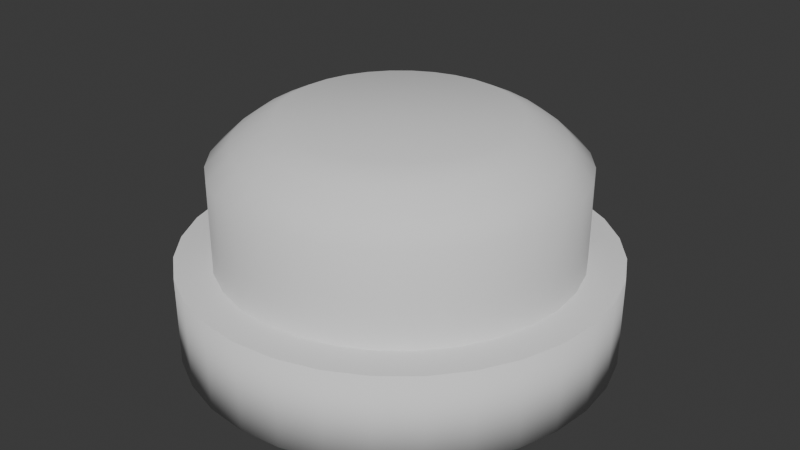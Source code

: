 # Source: PushButton.blend  (saved by Blender 4.1.24; exported with 4.5.12 LTS)
import bpy
from mathutils import Matrix  # noqa: F401  (used for matrix-valued properties, if any)

bpy.ops.wm.read_factory_settings(use_empty=True)
scene = bpy.context.scene
scene.name = 'Scene'

# ---- collections
col_collection = bpy.data.collections.new('Collection'); scene.collection.children.link(col_collection)

# ---- world
world_world = bpy.data.worlds.new('World'); scene.world = world_world
world_world.use_nodes = True; world_world.node_tree.nodes.clear()
_N = world_world.node_tree.nodes; _L = world_world.node_tree.links
n0 = _N.new('ShaderNodeOutputWorld'); n0.name = 'World Output'; n0.location = (300, 300)
n1 = _N.new('ShaderNodeBackground'); n1.name = 'Background'; n1.location = (10, 300)
n1.inputs[0].default_value = (0.05088, 0.05088, 0.05088, 1.0)
_L.new(n1.outputs[0], n0.inputs[0])
n0.is_active_output = True
world_world.color = (0.05088, 0.05088, 0.05088)
world_world.use_sun_shadow = False
world_world.sun_shadow_jitter_overblur = 0.0

# ---- meshes
me_cylinder = bpy.data.meshes.new('Cylinder')
me_cylinder.from_pydata([(0.0, 1.0, -0.21), (0.0, 0.8317, 0.21), (0.1951, 0.9808, -0.21), (0.1623, 0.8157, 0.21), (0.3827, 0.9239, -0.21), (0.3183, 0.7684, 0.21), (0.5556, 0.8315, -0.21), (0.4621, 0.6915, 0.21), (0.7071, 0.7071, -0.21), (0.5881, 0.5881, 0.21), (0.8315, 0.5556, -0.21), (0.6915, 0.4621, 0.21), (0.9239, 0.3827, -0.21), (0.7684, 0.3183, 0.21), (0.9808, 0.1951, -0.21), (0.8157, 0.1623, 0.21), (1.0, 0.0, -0.21), (0.8317, 0.0, 0.21), (0.9808, -0.1951, -0.21), (0.8157, -0.1623, 0.21), (0.9239, -0.3827, -0.21), (0.7684, -0.3183, 0.21), (0.8315, -0.5556, -0.21), (0.6915, -0.4621, 0.21), (0.7071, -0.7071, -0.21), (0.5881, -0.5881, 0.21), (0.5556, -0.8315, -0.21), (0.4621, -0.6915, 0.21), (0.3827, -0.9239, -0.21), (0.3183, -0.7684, 0.21), (0.1951, -0.9808, -0.21), (0.1623, -0.8157, 0.21), (0.0, -1.0, -0.21), (0.0, -0.8317, 0.21), (-0.1951, -0.9808, -0.21), (-0.1623, -0.8157, 0.21), (-0.3827, -0.9239, -0.21), (-0.3183, -0.7684, 0.21), (-0.5556, -0.8315, -0.21), (-0.4621, -0.6915, 0.21), (-0.7071, -0.7071, -0.21), (-0.5881, -0.5881, 0.21), (-0.8315, -0.5556, -0.21), (-0.6915, -0.4621, 0.21), (-0.9239, -0.3827, -0.21), (-0.7684, -0.3183, 0.21), (-0.9808, -0.1951, -0.21), (-0.8157, -0.1623, 0.21), (-1.0, 0.0, -0.21), (-0.8317, 0.0, 0.21), (-0.9808, 0.1951, -0.21), (-0.8157, 0.1623, 0.21), (-0.9239, 0.3827, -0.21), (-0.7684, 0.3183, 0.21), (-0.8315, 0.5556, -0.21), (-0.6915, 0.4621, 0.21), (-0.7071, 0.7071, -0.21), (-0.5881, 0.5881, 0.21), (-0.5556, 0.8315, -0.21), (-0.4621, 0.6915, 0.21), (-0.3827, 0.9239, -0.21), (-0.3183, 0.7684, 0.21), (-0.1951, 0.9808, -0.21), (-0.1623, 0.8157, 0.21), (0.1951, 0.9808, 0.21), (0.0, 1.0, 0.21), (0.3827, 0.9239, 0.21), (0.5556, 0.8315, 0.21), (0.7071, 0.7071, 0.21), (0.8315, 0.5556, 0.21), (0.9239, 0.3827, 0.21), (0.9808, 0.1951, 0.21), (1.0, 0.0, 0.21), (0.9808, -0.1951, 0.21), (0.9239, -0.3827, 0.21), (0.8315, -0.5556, 0.21), (0.7071, -0.7071, 0.21), (0.5556, -0.8315, 0.21), (0.3827, -0.9239, 0.21), (0.1951, -0.9808, 0.21), (0.0, -1.0, 0.21), (-0.1951, -0.9808, 0.21), (-0.3827, -0.9239, 0.21), (-0.5556, -0.8315, 0.21), (-0.7071, -0.7071, 0.21), (-0.8315, -0.5556, 0.21), (-0.9239, -0.3827, 0.21), (-0.9808, -0.1951, 0.21), (-1.0, 0.0, 0.21), (-0.9808, 0.1951, 0.21), (-0.9239, 0.3827, 0.21), (-0.8315, 0.5556, 0.21), (-0.7071, 0.7071, 0.21), (-0.5556, 0.8315, 0.21), (-0.3827, 0.9239, 0.21), (-0.1951, 0.9808, 0.21), (0.1623, 0.8157, 0.1163), (-6.464e-10, 0.8317, 0.1163), (0.3183, 0.7684, 0.1163), (0.4621, 0.6915, 0.1163), (0.5881, 0.5881, 0.1163), (0.6915, 0.4621, 0.1163), (0.7684, 0.3183, 0.1163), (0.8157, 0.1623, 0.1163), (0.8317, 0.0, 0.1163), (0.8157, -0.1623, 0.1163), (0.7684, -0.3183, 0.1163), (0.6915, -0.4621, 0.1163), (0.5881, -0.5881, 0.1163), (0.4621, -0.6915, 0.1163), (0.3183, -0.7684, 0.1163), (0.1623, -0.8157, 0.1163), (-6.464e-10, -0.8317, 0.1163), (-0.1623, -0.8157, 0.1163), (-0.3183, -0.7684, 0.1163), (-0.4621, -0.6915, 0.1163), (-0.5881, -0.5881, 0.1163), (-0.6915, -0.4621, 0.1163), (-0.7684, -0.3183, 0.1163), (-0.8157, -0.1623, 0.1163), (-0.8317, 0.0, 0.1163), (-0.8157, 0.1623, 0.1163), (-0.7684, 0.3183, 0.1163), (-0.6915, 0.4621, 0.1163), (-0.5881, 0.5881, 0.1163), (-0.4621, 0.6915, 0.1163), (-0.3183, 0.7684, 0.1163), (-0.1623, 0.8157, 0.1163)], [], [(0, 65, 64, 2), (2, 64, 66, 4), (4, 66, 67, 6), (6, 67, 68, 8), (8, 68, 69, 10), (10, 69, 70, 12), (12, 70, 71, 14), (14, 71, 72, 16), (16, 72, 73, 18), (18, 73, 74, 20), (20, 74, 75, 22), (22, 75, 76, 24), (24, 76, 77, 26), (26, 77, 78, 28), (28, 78, 79, 30), (30, 79, 80, 32), (32, 80, 81, 34), (34, 81, 82, 36), (36, 82, 83, 38), (38, 83, 84, 40), (40, 84, 85, 42), (42, 85, 86, 44), (44, 86, 87, 46), (46, 87, 88, 48), (48, 88, 89, 50), (50, 89, 90, 52), (52, 90, 91, 54), (54, 91, 92, 56), (56, 92, 93, 58), (58, 93, 94, 60), (11, 9, 100, 101), (60, 94, 95, 62), (62, 95, 65, 0), (0, 2, 4, 6, 8, 10, 12, 14, 16, 18, 20, 22, 24, 26, 28, 30, 32, 34, 36, 38, 40, 42, 44, 46, 48, 50, 52, 54, 56, 58, 60, 62), (1, 3, 64, 65), (3, 5, 66, 64), (5, 7, 67, 66), (7, 9, 68, 67), (9, 11, 69, 68), (11, 13, 70, 69), (13, 15, 71, 70), (15, 17, 72, 71), (17, 19, 73, 72), (19, 21, 74, 73), (21, 23, 75, 74), (23, 25, 76, 75), (25, 27, 77, 76), (27, 29, 78, 77), (29, 31, 79, 78), (31, 33, 80, 79), (33, 35, 81, 80), (35, 37, 82, 81), (37, 39, 83, 82), (39, 41, 84, 83), (41, 43, 85, 84), (43, 45, 86, 85), (45, 47, 87, 86), (47, 49, 88, 87), (49, 51, 89, 88), (51, 53, 90, 89), (53, 55, 91, 90), (55, 57, 92, 91), (57, 59, 93, 92), (59, 61, 94, 93), (61, 63, 95, 94), (63, 1, 65, 95), (96, 97, 127, 126, 125, 124, 123, 122, 121, 120, 119, 118, 117, 116, 115, 114, 113, 112, 111, 110, 109, 108, 107, 106, 105, 104, 103, 102, 101, 100, 99, 98), (1, 63, 127, 97), (39, 37, 114, 115), (13, 11, 101, 102), (41, 39, 115, 116), (15, 13, 102, 103), (43, 41, 116, 117), (17, 15, 103, 104), (45, 43, 117, 118), (19, 17, 104, 105), (47, 45, 118, 119), (21, 19, 105, 106), (49, 47, 119, 120), (23, 21, 106, 107), (51, 49, 120, 121), (25, 23, 107, 108), (53, 51, 121, 122), (27, 25, 108, 109), (55, 53, 122, 123), (29, 27, 109, 110), (3, 1, 97, 96), (57, 55, 123, 124), (31, 29, 110, 111), (5, 3, 96, 98), (59, 57, 124, 125), (33, 31, 111, 112), (7, 5, 98, 99), (61, 59, 125, 126), (35, 33, 112, 113), (9, 7, 99, 100), (63, 61, 126, 127), (37, 35, 113, 114)])
me_cylinder.polygons.foreach_set('use_smooth', [1, 1, 1, 1, 1, 1, 1, 1, 1, 1, 1, 1, 1, 1, 1, 1, 1, 1, 1, 1, 1, 1, 1, 1, 1, 1, 1, 1, 1, 1, 1, 1, 1, 0, 0, 0, 0, 0, 0, 0, 0, 0, 0, 0, 0, 0, 0, 0, 0, 0, 0, 0, 0, 0, 0, 0, 0, 0, 0, 0, 0, 0, 0, 0, 0, 0, 0, 1, 1, 1, 1, 1, 1, 1, 1, 1, 1, 1, 1, 1, 1, 1, 1, 1, 1, 1, 1, 1, 1, 1, 1, 1, 1, 1, 1, 1, 1, 1])
_uv = me_cylinder.uv_layers.new(name='UVMap')
_uv.uv.foreach_set('vector', [1.0, 0.5, 1.0, 1.0, 0.9688, 1.0, 0.9688, 0.5, 0.9688, 0.5, 0.9688, 1.0, 0.9375, 1.0, 0.9375, 0.5, 0.9375, 0.5, 0.9375, 1.0, 0.9062, 1.0, 0.9062, 0.5, 0.9062, 0.5, 0.9062, 1.0, 0.875, 1.0, 0.875, 0.5, 0.875, 0.5, 0.875, 1.0, 0.8438, 1.0, 0.8438, 0.5, 0.8438, 0.5, 0.8438, 1.0, 0.8125, 1.0, 0.8125, 0.5, 0.8125, 0.5, 0.8125, 1.0, 0.7812, 1.0, 0.7812, 0.5, 0.7812, 0.5, 0.7812, 1.0, 0.75, 1.0, 0.75, 0.5, 0.75, 0.5, 0.75, 1.0, 0.7188, 1.0, 0.7188, 0.5, 0.7188, 0.5, 0.7188, 1.0, 0.6875, 1.0, 0.6875, 0.5, 0.6875, 0.5, 0.6875, 1.0, 0.6562, 1.0, 0.6562, 0.5, 0.6562, 0.5, 0.6562, 1.0, 0.625, 1.0, 0.625, 0.5, 0.625, 0.5, 0.625, 1.0, 0.5938, 1.0, 0.5938, 0.5, 0.5938, 0.5, 0.5938, 1.0, 0.5625, 1.0, 0.5625, 0.5, 0.5625, 0.5, 0.5625, 1.0, 0.5312, 1.0, 0.5312, 0.5, 0.5312, 0.5, 0.5312, 1.0, 0.5, 1.0, 0.5, 0.5, 0.5, 0.5, 0.5, 1.0, 0.4688, 1.0, 0.4688, 0.5, 0.4688, 0.5, 0.4688, 1.0, 0.4375, 1.0, 0.4375, 0.5, 0.4375, 0.5, 0.4375, 1.0, 0.4062, 1.0, 0.4062, 0.5, 0.4062, 0.5, 0.4062, 1.0, 0.375, 1.0, 0.375, 0.5, 0.375, 0.5, 0.375, 1.0, 0.3438, 1.0, 0.3438, 0.5, 0.3438, 0.5, 0.3438, 1.0, 0.3125, 1.0, 0.3125, 0.5, 0.3125, 0.5, 0.3125, 1.0, 0.2812, 1.0, 0.2812, 0.5, 0.2812, 0.5, 0.2812, 1.0, 0.25, 1.0, 0.25, 0.5, 0.25, 0.5, 0.25, 1.0, 0.2188, 1.0, 0.2188, 0.5, 0.2188, 0.5, 0.2188, 1.0, 0.1875, 1.0, 0.1875, 0.5, 0.1875, 0.5, 0.1875, 1.0, 0.1562, 1.0, 0.1562, 0.5, 0.1562, 0.5, 0.1562, 1.0, 0.125, 1.0, 0.125, 0.5, 0.125, 0.5, 0.125, 1.0, 0.09375, 1.0, 0.09375, 0.5, 0.09375, 0.5, 0.09375, 1.0, 0.0625, 1.0, 0.0625, 0.5, 0.416, 0.3609, 0.3911, 0.3911, 0.3911, 0.3911, 0.416, 0.3609, 0.0625, 0.5, 0.0625, 1.0, 0.03125, 1.0, 0.03125, 0.5, 0.03125, 0.5, 0.03125, 1.0, 0.0, 1.0, 0.0, 0.5, 0.75, 0.49, 0.7968, 0.4854, 0.8418, 0.4717, 0.8833, 0.4496, 0.9197, 0.4197, 0.9496, 0.3833, 0.9717, 0.3418, 0.9854, 0.2968, 0.99, 0.25, 0.9854, 0.2032, 0.9717, 0.1582, 0.9496, 0.1167, 0.9197, 0.08029, 0.8833, 0.05045, 0.8418, 0.02827, 0.7968, 0.01461, 0.75, 0.01, 0.7032, 0.01461, 0.6582, 0.02827, 0.6167, 0.05045, 0.5803, 0.08029, 0.5504, 0.1167, 0.5283, 0.1582, 0.5146, 0.2032, 0.51, 0.25, 0.5146, 0.2968, 0.5283, 0.3418, 0.5504, 0.3833, 0.5803, 0.4197, 0.6167, 0.4496, 0.6582, 0.4717, 0.7032, 0.4854, 0.25, 0.4496, 0.2889, 0.4458, 0.2968, 0.4854, 0.25, 0.49, 0.2889, 0.4458, 0.3264, 0.4344, 0.3418, 0.4717, 0.2968, 0.4854, 0.3264, 0.4344, 0.3609, 0.416, 0.3833, 0.4496, 0.3418, 0.4717, 0.3609, 0.416, 0.3911, 0.3911, 0.4197, 0.4197, 0.3833, 0.4496, 0.3911, 0.3911, 0.416, 0.3609, 0.4496, 0.3833, 0.4197, 0.4197, 0.416, 0.3609, 0.4344, 0.3264, 0.4717, 0.3418, 0.4496, 0.3833, 0.4344, 0.3264, 0.4458, 0.2889, 0.4854, 0.2968, 0.4717, 0.3418, 0.4458, 0.2889, 0.4496, 0.25, 0.49, 0.25, 0.4854, 0.2968, 0.4496, 0.25, 0.4458, 0.2111, 0.4854, 0.2032, 0.49, 0.25, 0.4458, 0.2111, 0.4344, 0.1736, 0.4717, 0.1582, 0.4854, 0.2032, 0.4344, 0.1736, 0.416, 0.1391, 0.4496, 0.1167, 0.4717, 0.1582, 0.416, 0.1391, 0.3911, 0.1089, 0.4197, 0.08029, 0.4496, 0.1167, 0.3911, 0.1089, 0.3609, 0.08403, 0.3833, 0.05045, 0.4197, 0.08029, 0.3609, 0.08403, 0.3264, 0.06559, 0.3418, 0.02827, 0.3833, 0.05045, 0.3264, 0.06559, 0.2889, 0.05423, 0.2968, 0.01461, 0.3418, 0.02827, 0.2889, 0.05423, 0.25, 0.0504, 0.25, 0.01, 0.2968, 0.01461, 0.25, 0.0504, 0.2111, 0.05423, 0.2032, 0.01461, 0.25, 0.01, 0.2111, 0.05423, 0.1736, 0.06559, 0.1582, 0.02827, 0.2032, 0.01461, 0.1736, 0.06559, 0.1391, 0.08403, 0.1167, 0.05045, 0.1582, 0.02827, 0.1391, 0.08403, 0.1089, 0.1089, 0.08029, 0.08029, 0.1167, 0.05045, 0.1089, 0.1089, 0.08403, 0.1391, 0.05045, 0.1167, 0.08029, 0.08029, 0.08403, 0.1391, 0.06559, 0.1736, 0.02827, 0.1582, 0.05045, 0.1167, 0.06559, 0.1736, 0.05423, 0.2111, 0.01461, 0.2032, 0.02827, 0.1582, 0.05423, 0.2111, 0.0504, 0.25, 0.01, 0.25, 0.01461, 0.2032, 0.0504, 0.25, 0.05423, 0.2889, 0.01461, 0.2968, 0.01, 0.25, 0.05423, 0.2889, 0.06559, 0.3264, 0.02827, 0.3418, 0.01461, 0.2968, 0.06559, 0.3264, 0.08403, 0.3609, 0.05045, 0.3833, 0.02827, 0.3418, 0.08403, 0.3609, 0.1089, 0.3911, 0.08029, 0.4197, 0.05045, 0.3833, 0.1089, 0.3911, 0.1391, 0.416, 0.1167, 0.4496, 0.08029, 0.4197, 0.1391, 0.416, 0.1736, 0.4344, 0.1582, 0.4717, 0.1167, 0.4496, 0.1736, 0.4344, 0.2111, 0.4458, 0.2032, 0.4854, 0.1582, 0.4717, 0.2111, 0.4458, 0.25, 0.4496, 0.25, 0.49, 0.2032, 0.4854, 0.2889, 0.4458, 0.25, 0.4496, 0.2111, 0.4458, 0.1736, 0.4344, 0.1391, 0.416, 0.1089, 0.3911, 0.08403, 0.3609, 0.06559, 0.3264, 0.05423, 0.2889, 0.0504, 0.25, 0.05423, 0.2111, 0.06559, 0.1736, 0.08403, 0.1391, 0.1089, 0.1089, 0.1391, 0.08403, 0.1736, 0.06559, 0.2111, 0.05423, 0.25, 0.0504, 0.2889, 0.05423, 0.3264, 0.06559, 0.3609, 0.08403, 0.3911, 0.1089, 0.416, 0.1391, 0.4344, 0.1736, 0.4458, 0.2111, 0.4496, 0.25, 0.4458, 0.2889, 0.4344, 0.3264, 0.416, 0.3609, 0.3911, 0.3911, 0.3609, 0.416, 0.3264, 0.4344, 0.25, 0.4496, 0.2111, 0.4458, 0.2111, 0.4458, 0.25, 0.4496, 0.1391, 0.08403, 0.1736, 0.06559, 0.1736, 0.06559, 0.1391, 0.08403, 0.4344, 0.3264, 0.416, 0.3609, 0.416, 0.3609, 0.4344, 0.3264, 0.1089, 0.1089, 0.1391, 0.08403, 0.1391, 0.08403, 0.1089, 0.1089, 0.4458, 0.2889, 0.4344, 0.3264, 0.4344, 0.3264, 0.4458, 0.2889, 0.08403, 0.1391, 0.1089, 0.1089, 0.1089, 0.1089, 0.08403, 0.1391, 0.4496, 0.25, 0.4458, 0.2889, 0.4458, 0.2889, 0.4496, 0.25, 0.06559, 0.1736, 0.08403, 0.1391, 0.08403, 0.1391, 0.06559, 0.1736, 0.4458, 0.2111, 0.4496, 0.25, 0.4496, 0.25, 0.4458, 0.2111, 0.05423, 0.2111, 0.06559, 0.1736, 0.06559, 0.1736, 0.05423, 0.2111, 0.4344, 0.1736, 0.4458, 0.2111, 0.4458, 0.2111, 0.4344, 0.1736, 0.0504, 0.25, 0.05423, 0.2111, 0.05423, 0.2111, 0.0504, 0.25, 0.416, 0.1391, 0.4344, 0.1736, 0.4344, 0.1736, 0.416, 0.1391, 0.05423, 0.2889, 0.0504, 0.25, 0.0504, 0.25, 0.05423, 0.2889, 0.3911, 0.1089, 0.416, 0.1391, 0.416, 0.1391, 0.3911, 0.1089, 0.06559, 0.3264, 0.05423, 0.2889, 0.05423, 0.2889, 0.06559, 0.3264, 0.3609, 0.08403, 0.3911, 0.1089, 0.3911, 0.1089, 0.3609, 0.08403, 0.08403, 0.3609, 0.06559, 0.3264, 0.06559, 0.3264, 0.08403, 0.3609, 0.3264, 0.06559, 0.3609, 0.08403, 0.3609, 0.08403, 0.3264, 0.06559, 0.2889, 0.4458, 0.25, 0.4496, 0.25, 0.4496, 0.2889, 0.4458, 0.1089, 0.3911, 0.08403, 0.3609, 0.08403, 0.3609, 0.1089, 0.3911, 0.2889, 0.05423, 0.3264, 0.06559, 0.3264, 0.06559, 0.2889, 0.05423, 0.3264, 0.4344, 0.2889, 0.4458, 0.2889, 0.4458, 0.3264, 0.4344, 0.1391, 0.416, 0.1089, 0.3911, 0.1089, 0.3911, 0.1391, 0.416, 0.25, 0.0504, 0.2889, 0.05423, 0.2889, 0.05423, 0.25, 0.0504, 0.3609, 0.416, 0.3264, 0.4344, 0.3264, 0.4344, 0.3609, 0.416, 0.1736, 0.4344, 0.1391, 0.416, 0.1391, 0.416, 0.1736, 0.4344, 0.2111, 0.05423, 0.25, 0.0504, 0.25, 0.0504, 0.2111, 0.05423, 0.3911, 0.3911, 0.3609, 0.416, 0.3609, 0.416, 0.3911, 0.3911, 0.2111, 0.4458, 0.1736, 0.4344, 0.1736, 0.4344, 0.2111, 0.4458, 0.1736, 0.06559, 0.2111, 0.05423, 0.2111, 0.05423, 0.1736, 0.06559])
me_cylinder.update()
me_cylinder_002 = bpy.data.meshes.new('Cylinder.002')
me_cylinder_002.from_pydata([(0.1623, 0.8157, 0.1163), (-6.464e-10, 0.8317, 0.1163), (0.3183, 0.7684, 0.1163), (0.4621, 0.6915, 0.1163), (0.5881, 0.5881, 0.1163), (0.6915, 0.4621, 0.1163), (0.7684, 0.3183, 0.1163), (0.8157, 0.1623, 0.1163), (0.8317, 0.0, 0.1163), (0.8157, -0.1623, 0.1163), (0.7684, -0.3183, 0.1163), (0.6915, -0.4621, 0.1163), (0.5881, -0.5881, 0.1163), (0.4621, -0.6915, 0.1163), (0.3183, -0.7684, 0.1163), (0.1623, -0.8157, 0.1163), (-6.464e-10, -0.8317, 0.1163), (-0.1623, -0.8157, 0.1163), (-0.3183, -0.7684, 0.1163), (-0.4621, -0.6915, 0.1163), (-0.5881, -0.5881, 0.1163), (-0.6915, -0.4621, 0.1163), (-0.7684, -0.3183, 0.1163), (-0.8157, -0.1623, 0.1163), (-0.8317, 0.0, 0.1163), (-0.8157, 0.1623, 0.1163), (-0.7684, 0.3183, 0.1163), (-0.6915, 0.4621, 0.1163), (-0.5881, 0.5881, 0.1163), (-0.4621, 0.6915, 0.1163), (-0.3183, 0.7684, 0.1163), (-0.1623, 0.8157, 0.1163), (0.1027, 0.5164, 0.8559), (-6.684e-09, 0.5265, 0.8559), (0.2015, 0.4865, 0.8559), (0.2925, 0.4378, 0.8559), (0.3723, 0.3723, 0.8559), (0.4378, 0.2925, 0.8559), (0.4865, 0.2015, 0.8559), (0.5164, 0.1027, 0.8559), (0.5265, 8.643e-10, 0.8559), (0.5164, -0.1027, 0.8559), (0.4865, -0.2015, 0.8559), (0.4378, -0.2925, 0.8559), (0.3723, -0.3723, 0.8559), (0.2925, -0.4378, 0.8559), (0.2015, -0.4865, 0.8559), (0.1027, -0.5164, 0.8559), (-4.956e-09, -0.5265, 0.8559), (-0.1027, -0.5164, 0.8559), (-0.2015, -0.4865, 0.8559), (-0.2925, -0.4378, 0.8559), (-0.3723, -0.3723, 0.8559), (-0.4378, -0.2925, 0.8559), (-0.4865, -0.2015, 0.8559), (-0.5164, -0.1027, 0.8559), (-0.5265, -8.643e-10, 0.8559), (-0.5164, 0.1027, 0.8559), (-0.4865, 0.2015, 0.8559), (-0.4378, 0.2925, 0.8559), (-0.3723, 0.3723, 0.8559), (-0.2925, 0.4378, 0.8559), (-0.2015, 0.4865, 0.8559), (-0.1027, 0.5164, 0.8559), (0.1623, 0.8157, 0.6378), (-5.82e-09, 0.8317, 0.6378), (0.3183, 0.7684, 0.6378), (0.4621, 0.6915, 0.6378), (0.5881, 0.5881, 0.6378), (0.6915, 0.4621, 0.6378), (0.7684, 0.3183, 0.6378), (0.8157, 0.1623, 0.6378), (0.8317, 0.0, 0.6378), (0.8157, -0.1623, 0.6378), (0.7684, -0.3183, 0.6378), (0.6915, -0.4621, 0.6378), (0.5881, -0.5881, 0.6378), (0.4621, -0.6915, 0.6378), (0.3183, -0.7684, 0.6378), (0.1623, -0.8157, 0.6378), (-5.82e-09, -0.8317, 0.6378), (-0.1623, -0.8157, 0.6378), (-0.3183, -0.7684, 0.6378), (-0.4621, -0.6915, 0.6378), (-0.5881, -0.5881, 0.6378), (-0.6915, -0.4621, 0.6378), (-0.7684, -0.3183, 0.6378), (-0.8157, -0.1623, 0.6378), (-0.8317, 0.0, 0.6378), (-0.8157, 0.1623, 0.6378), (-0.7684, 0.3183, 0.6378), (-0.6915, 0.4621, 0.6378), (-0.5881, 0.5881, 0.6378), (-0.4621, 0.6915, 0.6378), (-0.3183, 0.7684, 0.6378), (-0.1623, 0.8157, 0.6378), (0.1411, 0.7095, 0.7411), (-5.82e-09, 0.7234, 0.7411), (0.2768, 0.6683, 0.7411), (0.4019, 0.6015, 0.7411), (0.5115, 0.5115, 0.7411), (0.6015, 0.4019, 0.7411), (0.6683, 0.2768, 0.7411), (0.7095, 0.1411, 0.7411), (0.7234, 0.0, 0.7411), (0.7095, -0.1411, 0.7411), (0.6683, -0.2768, 0.7411), (0.6015, -0.4019, 0.7411), (0.5115, -0.5115, 0.7411), (0.4019, -0.6015, 0.7411), (0.2768, -0.6683, 0.7411), (0.1411, -0.7095, 0.7411), (-5.82e-09, -0.7234, 0.7411), (-0.1411, -0.7095, 0.7411), (-0.2768, -0.6683, 0.7411), (-0.4019, -0.6015, 0.7411), (-0.5115, -0.5115, 0.7411), (-0.6015, -0.4019, 0.7411), (-0.6683, -0.2768, 0.7411), (-0.7095, -0.1411, 0.7411), (-0.7234, 0.0, 0.7411), (-0.7095, 0.1411, 0.7411), (-0.6683, 0.2768, 0.7411), (-0.6015, 0.4019, 0.7411), (-0.5115, 0.5115, 0.7411), (-0.4019, 0.6015, 0.7411), (-0.2768, 0.6683, 0.7411), (-0.1411, 0.7095, 0.7411), (0.1252, 0.6297, 0.799), (-5.82e-09, 0.642, 0.799), (0.2457, 0.5931, 0.799), (0.3567, 0.5338, 0.799), (0.454, 0.454, 0.799), (0.5338, 0.3567, 0.799), (0.5931, 0.2457, 0.799), (0.6297, 0.1252, 0.799), (0.642, 0.0, 0.799), (0.6297, -0.1252, 0.799), (0.5931, -0.2457, 0.799), (0.5338, -0.3567, 0.799), (0.454, -0.454, 0.799), (0.3567, -0.5338, 0.799), (0.2457, -0.5931, 0.799), (0.1252, -0.6297, 0.799), (-5.82e-09, -0.642, 0.799), (-0.1252, -0.6297, 0.799), (-0.2457, -0.5931, 0.799), (-0.3567, -0.5338, 0.799), (-0.454, -0.454, 0.799), (-0.5338, -0.3567, 0.799), (-0.5931, -0.2457, 0.799), (-0.6297, -0.1252, 0.799), (-0.642, 0.0, 0.799), (-0.6297, 0.1252, 0.799), (-0.5931, 0.2457, 0.799), (-0.5338, 0.3567, 0.799), (-0.454, 0.454, 0.799), (-0.3567, 0.5338, 0.799), (-0.2457, 0.5931, 0.799), (-0.1252, 0.6297, 0.799)], [], [(0, 2, 3, 4, 5, 6, 7, 8, 9, 10, 11, 12, 13, 14, 15, 16, 17, 18, 19, 20, 21, 22, 23, 24, 25, 26, 27, 28, 29, 30, 31, 1), (32, 33, 63, 62, 61, 60, 59, 58, 57, 56, 55, 54, 53, 52, 51, 50, 49, 48, 47, 46, 45, 44, 43, 42, 41, 40, 39, 38, 37, 36, 35, 34), (6, 5, 69, 70), (20, 19, 83, 84), (7, 6, 70, 71), (21, 20, 84, 85), (8, 7, 71, 72), (22, 21, 85, 86), (9, 8, 72, 73), (23, 22, 86, 87), (10, 9, 73, 74), (24, 23, 87, 88), (11, 10, 74, 75), (25, 24, 88, 89), (12, 11, 75, 76), (26, 25, 89, 90), (13, 12, 76, 77), (27, 26, 90, 91), (14, 13, 77, 78), (0, 1, 65, 64), (28, 27, 91, 92), (15, 14, 78, 79), (2, 0, 64, 66), (29, 28, 92, 93), (16, 15, 79, 80), (3, 2, 66, 67), (30, 29, 93, 94), (17, 16, 80, 81), (4, 3, 67, 68), (31, 30, 94, 95), (18, 17, 81, 82), (5, 4, 68, 69), (1, 31, 95, 65), (19, 18, 82, 83), (97, 96, 64, 65), (96, 98, 66, 64), (98, 99, 67, 66), (99, 100, 68, 67), (100, 101, 69, 68), (101, 102, 70, 69), (102, 103, 71, 70), (103, 104, 72, 71), (104, 105, 73, 72), (105, 106, 74, 73), (106, 107, 75, 74), (107, 108, 76, 75), (108, 109, 77, 76), (109, 110, 78, 77), (110, 111, 79, 78), (111, 112, 80, 79), (112, 113, 81, 80), (113, 114, 82, 81), (114, 115, 83, 82), (115, 116, 84, 83), (116, 117, 85, 84), (117, 118, 86, 85), (118, 119, 87, 86), (119, 120, 88, 87), (120, 121, 89, 88), (121, 122, 90, 89), (122, 123, 91, 90), (123, 124, 92, 91), (124, 125, 93, 92), (125, 126, 94, 93), (126, 127, 95, 94), (127, 97, 65, 95), (129, 128, 96, 97), (128, 130, 98, 96), (130, 131, 99, 98), (131, 132, 100, 99), (132, 133, 101, 100), (133, 134, 102, 101), (134, 135, 103, 102), (135, 136, 104, 103), (136, 137, 105, 104), (137, 138, 106, 105), (138, 139, 107, 106), (139, 140, 108, 107), (140, 141, 109, 108), (141, 142, 110, 109), (142, 143, 111, 110), (143, 144, 112, 111), (144, 145, 113, 112), (145, 146, 114, 113), (146, 147, 115, 114), (147, 148, 116, 115), (148, 149, 117, 116), (149, 150, 118, 117), (150, 151, 119, 118), (151, 152, 120, 119), (152, 153, 121, 120), (153, 154, 122, 121), (154, 155, 123, 122), (155, 156, 124, 123), (156, 157, 125, 124), (157, 158, 126, 125), (158, 159, 127, 126), (159, 129, 97, 127), (33, 32, 128, 129), (32, 34, 130, 128), (34, 35, 131, 130), (35, 36, 132, 131), (36, 37, 133, 132), (37, 38, 134, 133), (38, 39, 135, 134), (39, 40, 136, 135), (40, 41, 137, 136), (41, 42, 138, 137), (42, 43, 139, 138), (43, 44, 140, 139), (44, 45, 141, 140), (45, 46, 142, 141), (46, 47, 143, 142), (47, 48, 144, 143), (48, 49, 145, 144), (49, 50, 146, 145), (50, 51, 147, 146), (51, 52, 148, 147), (52, 53, 149, 148), (53, 54, 150, 149), (54, 55, 151, 150), (55, 56, 152, 151), (56, 57, 153, 152), (57, 58, 154, 153), (58, 59, 155, 154), (59, 60, 156, 155), (60, 61, 157, 156), (61, 62, 158, 157), (62, 63, 159, 158), (63, 33, 129, 159)])
me_cylinder_002.polygons.foreach_set('use_smooth', [True] * 130)
_k = set([(0, 1), (0, 2), (1, 31), (2, 3), (3, 4), (4, 5), (5, 6), (6, 7), (7, 8), (8, 9), (9, 10), (10, 11), (11, 12), (12, 13), (13, 14), (14, 15), (15, 16), (16, 17), (17, 18), (18, 19), (19, 20), (20, 21), (21, 22), (22, 23), (23, 24), (24, 25), (25, 26), (26, 27), (27, 28), (28, 29), (29, 30), (30, 31)])
me_cylinder_002.attributes.new('sharp_edge', 'BOOLEAN', 'EDGE').data.foreach_set('value', [ (min(e.vertices), max(e.vertices)) in _k for e in me_cylinder_002.edges])
_uv = me_cylinder_002.uv_layers.new(name='UVMap')
_uv.uv.foreach_set('vector', [0.2889, 0.4458, 0.3264, 0.4344, 0.3609, 0.416, 0.3911, 0.3911, 0.416, 0.3609, 0.4344, 0.3264, 0.4458, 0.2889, 0.4496, 0.25, 0.4458, 0.2111, 0.4344, 0.1736, 0.416, 0.1391, 0.3911, 0.1089, 0.3609, 0.08403, 0.3264, 0.06559, 0.2889, 0.05423, 0.25, 0.0504, 0.2111, 0.05423, 0.1736, 0.06559, 0.1391, 0.08403, 0.1089, 0.1089, 0.08403, 0.1391, 0.06559, 0.1736, 0.05423, 0.2111, 0.0504, 0.25, 0.05423, 0.2889, 0.06559, 0.3264, 0.08403, 0.3609, 0.1089, 0.3911, 0.1391, 0.416, 0.1736, 0.4344, 0.2111, 0.4458, 0.25, 0.4496, 0.2747, 0.3739, 0.25, 0.3764, 0.2253, 0.3739, 0.2016, 0.3668, 0.1798, 0.3551, 0.1606, 0.3394, 0.1449, 0.3202, 0.1332, 0.2984, 0.1261, 0.2747, 0.1236, 0.25, 0.1261, 0.2253, 0.1332, 0.2016, 0.1449, 0.1798, 0.1606, 0.1606, 0.1798, 0.1449, 0.2016, 0.1332, 0.2253, 0.1261, 0.25, 0.1236, 0.2747, 0.1261, 0.2984, 0.1332, 0.3202, 0.1449, 0.3394, 0.1606, 0.3551, 0.1798, 0.3668, 0.2016, 0.3739, 0.2253, 0.3764, 0.25, 0.3739, 0.2747, 0.3668, 0.2984, 0.3551, 0.3202, 0.3394, 0.3394, 0.3202, 0.3551, 0.2984, 0.3668, 0.4344, 0.3264, 0.416, 0.3609, 0.416, 0.3609, 0.4344, 0.3264, 0.1089, 0.1089, 0.1391, 0.08403, 0.1391, 0.08403, 0.1089, 0.1089, 0.4458, 0.2889, 0.4344, 0.3264, 0.4344, 0.3264, 0.4458, 0.2889, 0.08403, 0.1391, 0.1089, 0.1089, 0.1089, 0.1089, 0.08403, 0.1391, 0.4496, 0.25, 0.4458, 0.2889, 0.4458, 0.2889, 0.4496, 0.25, 0.06559, 0.1736, 0.08403, 0.1391, 0.08403, 0.1391, 0.06559, 0.1736, 0.4458, 0.2111, 0.4496, 0.25, 0.4496, 0.25, 0.4458, 0.2111, 0.05423, 0.2111, 0.06559, 0.1736, 0.06559, 0.1736, 0.05423, 0.2111, 0.4344, 0.1736, 0.4458, 0.2111, 0.4458, 0.2111, 0.4344, 0.1736, 0.0504, 0.25, 0.05423, 0.2111, 0.05423, 0.2111, 0.0504, 0.25, 0.416, 0.1391, 0.4344, 0.1736, 0.4344, 0.1736, 0.416, 0.1391, 0.05423, 0.2889, 0.0504, 0.25, 0.0504, 0.25, 0.05423, 0.2889, 0.3911, 0.1089, 0.416, 0.1391, 0.416, 0.1391, 0.3911, 0.1089, 0.06559, 0.3264, 0.05423, 0.2889, 0.05423, 0.2889, 0.06559, 0.3264, 0.3609, 0.08403, 0.3911, 0.1089, 0.3911, 0.1089, 0.3609, 0.08403, 0.08403, 0.3609, 0.06559, 0.3264, 0.06559, 0.3264, 0.08403, 0.3609, 0.3264, 0.06559, 0.3609, 0.08403, 0.3609, 0.08403, 0.3264, 0.06559, 0.2889, 0.4458, 0.25, 0.4496, 0.25, 0.4496, 0.2889, 0.4458, 0.1089, 0.3911, 0.08403, 0.3609, 0.08403, 0.3609, 0.1089, 0.3911, 0.2889, 0.05423, 0.3264, 0.06559, 0.3264, 0.06559, 0.2889, 0.05423, 0.3264, 0.4344, 0.2889, 0.4458, 0.2889, 0.4458, 0.3264, 0.4344, 0.1391, 0.416, 0.1089, 0.3911, 0.1089, 0.3911, 0.1391, 0.416, 0.25, 0.0504, 0.2889, 0.05423, 0.2889, 0.05423, 0.25, 0.0504, 0.3609, 0.416, 0.3264, 0.4344, 0.3264, 0.4344, 0.3609, 0.416, 0.1736, 0.4344, 0.1391, 0.416, 0.1391, 0.416, 0.1736, 0.4344, 0.2111, 0.05423, 0.25, 0.0504, 0.25, 0.0504, 0.2111, 0.05423, 0.3911, 0.3911, 0.3609, 0.416, 0.3609, 0.416, 0.3911, 0.3911, 0.2111, 0.4458, 0.1736, 0.4344, 0.1736, 0.4344, 0.2111, 0.4458, 0.1736, 0.06559, 0.2111, 0.05423, 0.2111, 0.05423, 0.1736, 0.06559, 0.416, 0.3609, 0.3911, 0.3911, 0.3911, 0.3911, 0.416, 0.3609, 0.25, 0.4496, 0.2111, 0.4458, 0.2111, 0.4458, 0.25, 0.4496, 0.1391, 0.08403, 0.1736, 0.06559, 0.1736, 0.06559, 0.1391, 0.08403, 0.25, 0.4236, 0.2839, 0.4203, 0.2889, 0.4458, 0.25, 0.4496, 0.2839, 0.4203, 0.3164, 0.4104, 0.3264, 0.4344, 0.2889, 0.4458, 0.3164, 0.4104, 0.3465, 0.3944, 0.3609, 0.416, 0.3264, 0.4344, 0.3465, 0.3944, 0.3728, 0.3728, 0.3911, 0.3911, 0.3609, 0.416, 0.3728, 0.3728, 0.3944, 0.3465, 0.416, 0.3609, 0.3911, 0.3911, 0.3944, 0.3465, 0.4104, 0.3164, 0.4344, 0.3264, 0.416, 0.3609, 0.4104, 0.3164, 0.4203, 0.2839, 0.4458, 0.2889, 0.4344, 0.3264, 0.4203, 0.2839, 0.4236, 0.25, 0.4496, 0.25, 0.4458, 0.2889, 0.4236, 0.25, 0.4203, 0.2161, 0.4458, 0.2111, 0.4496, 0.25, 0.4203, 0.2161, 0.4104, 0.1836, 0.4344, 0.1736, 0.4458, 0.2111, 0.4104, 0.1836, 0.3944, 0.1535, 0.416, 0.1391, 0.4344, 0.1736, 0.3944, 0.1535, 0.3728, 0.1272, 0.3911, 0.1089, 0.416, 0.1391, 0.3728, 0.1272, 0.3465, 0.1056, 0.3609, 0.08403, 0.3911, 0.1089, 0.3465, 0.1056, 0.3164, 0.0896, 0.3264, 0.06559, 0.3609, 0.08403, 0.3164, 0.0896, 0.2839, 0.07972, 0.2889, 0.05423, 0.3264, 0.06559, 0.2839, 0.07972, 0.25, 0.07638, 0.25, 0.0504, 0.2889, 0.05423, 0.25, 0.07638, 0.2161, 0.07972, 0.2111, 0.05423, 0.25, 0.0504, 0.2161, 0.07972, 0.1836, 0.0896, 0.1736, 0.06559, 0.2111, 0.05423, 0.1836, 0.0896, 0.1535, 0.1056, 0.1391, 0.08403, 0.1736, 0.06559, 0.1535, 0.1056, 0.1272, 0.1272, 0.1089, 0.1089, 0.1391, 0.08403, 0.1272, 0.1272, 0.1056, 0.1535, 0.08403, 0.1391, 0.1089, 0.1089, 0.1056, 0.1535, 0.0896, 0.1836, 0.06559, 0.1736, 0.08403, 0.1391, 0.0896, 0.1836, 0.07972, 0.2161, 0.05423, 0.2111, 0.06559, 0.1736, 0.07972, 0.2161, 0.07638, 0.25, 0.0504, 0.25, 0.05423, 0.2111, 0.07638, 0.25, 0.07972, 0.2839, 0.05423, 0.2889, 0.0504, 0.25, 0.07972, 0.2839, 0.0896, 0.3164, 0.06559, 0.3264, 0.05423, 0.2889, 0.0896, 0.3164, 0.1056, 0.3465, 0.08403, 0.3609, 0.06559, 0.3264, 0.1056, 0.3465, 0.1272, 0.3728, 0.1089, 0.3911, 0.08403, 0.3609, 0.1272, 0.3728, 0.1535, 0.3944, 0.1391, 0.416, 0.1089, 0.3911, 0.1535, 0.3944, 0.1836, 0.4104, 0.1736, 0.4344, 0.1391, 0.416, 0.1836, 0.4104, 0.2161, 0.4203, 0.2111, 0.4458, 0.1736, 0.4344, 0.2161, 0.4203, 0.25, 0.4236, 0.25, 0.4496, 0.2111, 0.4458, 0.25, 0.4041, 0.2801, 0.4011, 0.2839, 0.4203, 0.25, 0.4236, 0.2801, 0.4011, 0.309, 0.3923, 0.3164, 0.4104, 0.2839, 0.4203, 0.309, 0.3923, 0.3356, 0.3781, 0.3465, 0.3944, 0.3164, 0.4104, 0.3356, 0.3781, 0.3589, 0.3589, 0.3728, 0.3728, 0.3465, 0.3944, 0.3589, 0.3589, 0.3781, 0.3356, 0.3944, 0.3465, 0.3728, 0.3728, 0.3781, 0.3356, 0.3923, 0.309, 0.4104, 0.3164, 0.3944, 0.3465, 0.3923, 0.309, 0.4011, 0.2801, 0.4203, 0.2839, 0.4104, 0.3164, 0.4011, 0.2801, 0.4041, 0.25, 0.4236, 0.25, 0.4203, 0.2839, 0.4041, 0.25, 0.4011, 0.2199, 0.4203, 0.2161, 0.4236, 0.25, 0.4011, 0.2199, 0.3923, 0.191, 0.4104, 0.1836, 0.4203, 0.2161, 0.3923, 0.191, 0.3781, 0.1644, 0.3944, 0.1535, 0.4104, 0.1836, 0.3781, 0.1644, 0.3589, 0.1411, 0.3728, 0.1272, 0.3944, 0.1535, 0.3589, 0.1411, 0.3356, 0.1219, 0.3465, 0.1056, 0.3728, 0.1272, 0.3356, 0.1219, 0.309, 0.1077, 0.3164, 0.0896, 0.3465, 0.1056, 0.309, 0.1077, 0.2801, 0.09888, 0.2839, 0.07972, 0.3164, 0.0896, 0.2801, 0.09888, 0.25, 0.09592, 0.25, 0.07638, 0.2839, 0.07972, 0.25, 0.09592, 0.2199, 0.09888, 0.2161, 0.07972, 0.25, 0.07638, 0.2199, 0.09888, 0.191, 0.1077, 0.1836, 0.0896, 0.2161, 0.07972, 0.191, 0.1077, 0.1644, 0.1219, 0.1535, 0.1056, 0.1836, 0.0896, 0.1644, 0.1219, 0.1411, 0.1411, 0.1272, 0.1272, 0.1535, 0.1056, 0.1411, 0.1411, 0.1219, 0.1644, 0.1056, 0.1535, 0.1272, 0.1272, 0.1219, 0.1644, 0.1077, 0.191, 0.0896, 0.1836, 0.1056, 0.1535, 0.1077, 0.191, 0.09888, 0.2199, 0.07972, 0.2161, 0.0896, 0.1836, 0.09888, 0.2199, 0.09592, 0.25, 0.07638, 0.25, 0.07972, 0.2161, 0.09592, 0.25, 0.09888, 0.2801, 0.07972, 0.2839, 0.07638, 0.25, 0.09888, 0.2801, 0.1077, 0.309, 0.0896, 0.3164, 0.07972, 0.2839, 0.1077, 0.309, 0.1219, 0.3356, 0.1056, 0.3465, 0.0896, 0.3164, 0.1219, 0.3356, 0.1411, 0.3589, 0.1272, 0.3728, 0.1056, 0.3465, 0.1411, 0.3589, 0.1644, 0.3781, 0.1535, 0.3944, 0.1272, 0.3728, 0.1644, 0.3781, 0.191, 0.3923, 0.1836, 0.4104, 0.1535, 0.3944, 0.191, 0.3923, 0.2199, 0.4011, 0.2161, 0.4203, 0.1836, 0.4104, 0.2199, 0.4011, 0.25, 0.4041, 0.25, 0.4236, 0.2161, 0.4203, 0.25, 0.3764, 0.2747, 0.3739, 0.2801, 0.4011, 0.25, 0.4041, 0.2747, 0.3739, 0.2984, 0.3668, 0.309, 0.3923, 0.2801, 0.4011, 0.2984, 0.3668, 0.3202, 0.3551, 0.3356, 0.3781, 0.309, 0.3923, 0.3202, 0.3551, 0.3394, 0.3394, 0.3589, 0.3589, 0.3356, 0.3781, 0.3394, 0.3394, 0.3551, 0.3202, 0.3781, 0.3356, 0.3589, 0.3589, 0.3551, 0.3202, 0.3668, 0.2984, 0.3923, 0.309, 0.3781, 0.3356, 0.3668, 0.2984, 0.3739, 0.2747, 0.4011, 0.2801, 0.3923, 0.309, 0.3739, 0.2747, 0.3764, 0.25, 0.4041, 0.25, 0.4011, 0.2801, 0.3764, 0.25, 0.3739, 0.2253, 0.4011, 0.2199, 0.4041, 0.25, 0.3739, 0.2253, 0.3668, 0.2016, 0.3923, 0.191, 0.4011, 0.2199, 0.3668, 0.2016, 0.3551, 0.1798, 0.3781, 0.1644, 0.3923, 0.191, 0.3551, 0.1798, 0.3394, 0.1606, 0.3589, 0.1411, 0.3781, 0.1644, 0.3394, 0.1606, 0.3202, 0.1449, 0.3356, 0.1219, 0.3589, 0.1411, 0.3202, 0.1449, 0.2984, 0.1332, 0.309, 0.1077, 0.3356, 0.1219, 0.2984, 0.1332, 0.2747, 0.1261, 0.2801, 0.09888, 0.309, 0.1077, 0.2747, 0.1261, 0.25, 0.1236, 0.25, 0.09592, 0.2801, 0.09888, 0.25, 0.1236, 0.2253, 0.1261, 0.2199, 0.09888, 0.25, 0.09592, 0.2253, 0.1261, 0.2016, 0.1332, 0.191, 0.1077, 0.2199, 0.09888, 0.2016, 0.1332, 0.1798, 0.1449, 0.1644, 0.1219, 0.191, 0.1077, 0.1798, 0.1449, 0.1606, 0.1606, 0.1411, 0.1411, 0.1644, 0.1219, 0.1606, 0.1606, 0.1449, 0.1798, 0.1219, 0.1644, 0.1411, 0.1411, 0.1449, 0.1798, 0.1332, 0.2016, 0.1077, 0.191, 0.1219, 0.1644, 0.1332, 0.2016, 0.1261, 0.2253, 0.09888, 0.2199, 0.1077, 0.191, 0.1261, 0.2253, 0.1236, 0.25, 0.09592, 0.25, 0.09888, 0.2199, 0.1236, 0.25, 0.1261, 0.2747, 0.09888, 0.2801, 0.09592, 0.25, 0.1261, 0.2747, 0.1332, 0.2984, 0.1077, 0.309, 0.09888, 0.2801, 0.1332, 0.2984, 0.1449, 0.3202, 0.1219, 0.3356, 0.1077, 0.309, 0.1449, 0.3202, 0.1606, 0.3394, 0.1411, 0.3589, 0.1219, 0.3356, 0.1606, 0.3394, 0.1798, 0.3551, 0.1644, 0.3781, 0.1411, 0.3589, 0.1798, 0.3551, 0.2016, 0.3668, 0.191, 0.3923, 0.1644, 0.3781, 0.2016, 0.3668, 0.2253, 0.3739, 0.2199, 0.4011, 0.191, 0.3923, 0.2253, 0.3739, 0.25, 0.3764, 0.25, 0.4041, 0.2199, 0.4011])
me_cylinder_002.update()

# ---- objects
ob_switchbase = bpy.data.objects.new('SwitchBase', me_cylinder)
ob_button = bpy.data.objects.new('Button', me_cylinder_002)

# ---- transforms, parenting, visibility, modifiers, constraints
ob_switchbase.location = (0.0, 0.0, 0.0)
ob_button.location = (0.0, 0.0, 0.0)

# ---- collection membership
col_collection.objects.link(ob_switchbase)
col_collection.objects.link(ob_button)

# ---- scene / render settings (as saved in the file)
scene.frame_start = 1; scene.frame_end = 250; scene.frame_set(1)
scene.render.engine = 'CYCLES'
scene.cycles.sampling_pattern = 'TABULATED_SOBOL'
scene.eevee.ray_tracing_options.trace_max_roughness = 0.0
bpy.context.view_layer.update()

# ---- added for rendering (the .blend has no active camera and no usable light): camera, sun
cam_auto = bpy.data.cameras.new('AutoCamera')
cam_auto.lens = 50.0
cam_auto.sensor_width = 36.0
cam_auto.clip_end = 1000.0
ob_auto_camera = bpy.data.objects.new('AutoCamera', cam_auto)
scene.collection.objects.link(ob_auto_camera)
ob_auto_camera.location = (2.79659, -3.35591, 2.56023)
ob_auto_camera.rotation_euler = (1.09748, -7.21219e-08, 0.694738)
scene.camera = ob_auto_camera
light_auto_sun = bpy.data.lights.new('AutoSun', 'SUN')
light_auto_sun.energy = 3.0
light_auto_sun.angle = 0.0523599
ob_auto_sun = bpy.data.objects.new('AutoSun', light_auto_sun)
scene.collection.objects.link(ob_auto_sun)
ob_auto_sun.rotation_euler = (0.872665, 0.174533, 0.523599)
bpy.context.view_layer.update()
